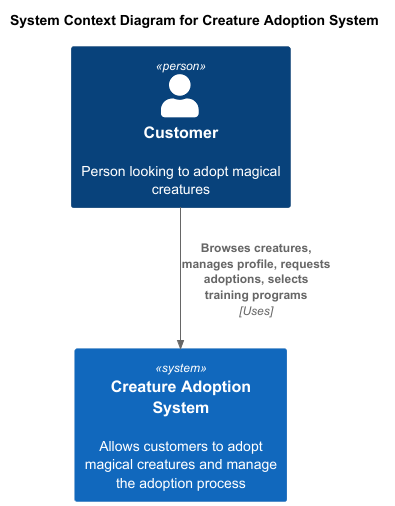

The diagram above was rendered by PlantUML. Its source (embedded in the PNG):
@startuml
!includeurl https://raw.githubusercontent.com/RicardoNiepel/C4-PlantUML/master/C4_Context.puml

title "System Context Diagram for Creature Adoption System"

Person(customer, "Customer", "Person looking to adopt magical creatures")
System(creature_adoption, "Creature Adoption System", "Allows customers to adopt magical creatures and manage the adoption process")

Rel(customer, creature_adoption, "Browses creatures, manages profile, requests adoptions, selects training programs", "Uses")

'SHOW_LEGEND()
@enduml